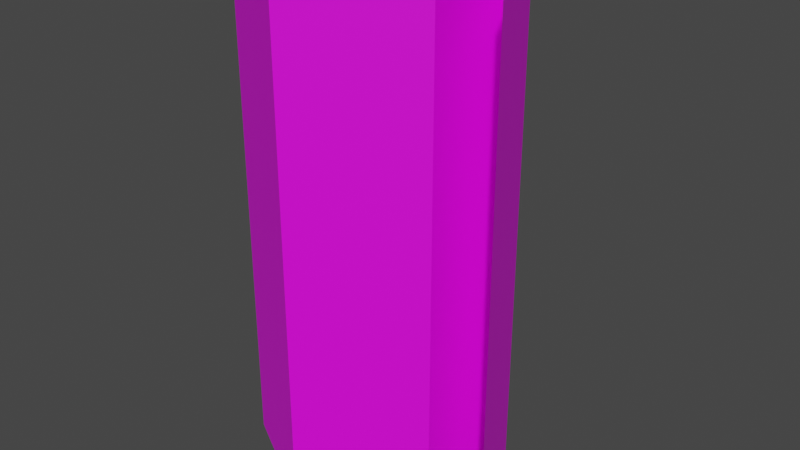 # Source: Bandage01.blend  (saved by Blender 4.2.66; exported with 4.5.12 LTS)
import bpy
from mathutils import Matrix  # noqa: F401  (used for matrix-valued properties, if any)

bpy.ops.wm.read_factory_settings(use_empty=True)
scene = bpy.context.scene
scene.name = 'Scene'

# ---- collections
col_collection = bpy.data.collections.new('Collection'); scene.collection.children.link(col_collection)

# ---- images (referenced by path relative to the original .blend; pixels are not part of the script)
import os
ASSET_DIR = os.environ.get("B2B_ASSET_DIR", "")  # directory of the original .blend (textures are referenced by path, not embedded)
HERE = os.path.dirname(os.path.abspath(__file__))  # packed textures are extracted next to this script under _unpacked/

def load_image(name, relpath, width, height, colorspace="sRGB"):
    """Load a texture the original file referenced (path relative to the .blend, or extracted next to this script)."""
    p = next((c for c in (os.path.join(HERE, relpath), os.path.join(ASSET_DIR, relpath)) if relpath and os.path.exists(c)), "")
    if p:
        img = bpy.data.images.load(p, check_existing=True)
        img.name = name
    else:  # same state as the original file: an image datablock whose file is absent (Cycles renders it pink)
        img = bpy.data.images.new(name, width, height)
        img.source = "FILE"
        img.filepath = "//" + (relpath or name)
    img.colorspace_settings.name = colorspace
    return img
img_bandage01_a_png = load_image('Bandage01_a.png', 'Bandage01_a.png', 1024, 1024, 'sRGB')

# ---- materials (node trees are filled in below, after node groups)
mat_cloth = bpy.data.materials.new('Cloth')
mat_cloth.use_transparent_shadow = False
mat_cloth_lip = bpy.data.materials.new('Cloth-Lip')
mat_cloth_lip.use_transparent_shadow = False

# ---- material node trees
mat_cloth.use_nodes = True; mat_cloth.node_tree.nodes.clear()
_N = mat_cloth.node_tree.nodes; _L = mat_cloth.node_tree.links
n0 = _N.new('ShaderNodeOutputMaterial'); n0.name = 'Material Output'; n0.location = (300, 300)
n1 = _N.new('ShaderNodeBsdfPrincipled'); n1.name = 'Principled BSDF'; n1.location = (10, 300)
n1.distribution = 'GGX'
n1.subsurface_method = 'RANDOM_WALK_SKIN'
n1.inputs[3].default_value = 1.45
n1.inputs[27].default_value = (0.0, 0.0, 0.0, 1.0)
n1.inputs[28].default_value = 1.0
n2 = _N.new('ShaderNodeTexImage'); n2.name = 'Image Texture'; n2.location = (-280, 280)
n2.image = img_bandage01_a_png
n2.interpolation = 'Closest'
_L.new(n1.outputs[0], n0.inputs[0])
_L.new(n2.outputs[0], n1.inputs[0])
n0.is_active_output = True
mat_cloth_lip.use_nodes = True; mat_cloth_lip.node_tree.nodes.clear()
_N = mat_cloth_lip.node_tree.nodes; _L = mat_cloth_lip.node_tree.links
n0 = _N.new('ShaderNodeOutputMaterial'); n0.name = 'Material Output'; n0.location = (300, 300)
n1 = _N.new('ShaderNodeBsdfPrincipled'); n1.name = 'Principled BSDF'; n1.location = (10, 300)
n1.distribution = 'GGX'
n1.subsurface_method = 'RANDOM_WALK_SKIN'
n1.inputs[3].default_value = 1.45
n1.inputs[27].default_value = (0.0, 0.0, 0.0, 1.0)
n1.inputs[28].default_value = 1.0
n2 = _N.new('ShaderNodeTexImage'); n2.name = 'Image Texture'; n2.location = (-280, 280)
n2.image = img_bandage01_a_png
n2.interpolation = 'Closest'
_L.new(n1.outputs[0], n0.inputs[0])
_L.new(n2.outputs[0], n1.inputs[0])
n0.is_active_output = True

# ---- world
world_world = bpy.data.worlds.new('World'); scene.world = world_world
world_world.use_nodes = True; world_world.node_tree.nodes.clear()
_N = world_world.node_tree.nodes; _L = world_world.node_tree.links
n0 = _N.new('ShaderNodeOutputWorld'); n0.name = 'World Output'; n0.location = (300, 300)
n1 = _N.new('ShaderNodeBackground'); n1.name = 'Background'; n1.location = (10, 300)
n1.inputs[0].default_value = (0.05088, 0.05088, 0.05088, 1.0)
_L.new(n1.outputs[0], n0.inputs[0])
n0.is_active_output = True
world_world.color = (0.05088, 0.05088, 0.05088)
world_world.use_sun_shadow = False
world_world.sun_shadow_jitter_overblur = 0.0

# ---- meshes
me_circle = bpy.data.meshes.new('Circle')
me_circle.from_pydata([(0.0, 0.09375, 0.0), (0.0, -0.09375, 0.0), (-0.08119, 0.04688, 0.375), (-0.08119, -0.04688, 0.375), (0.0, 0.09375, 0.375), (0.0, -0.09375, 0.375), (0.08119, -0.04688, 0.375), (0.08119, 0.04688, 0.375), (-0.08119, 0.04688, 0.0), (-0.08119, -0.04688, 0.0), (0.08119, -0.04688, 0.0), (0.08119, 0.04688, 0.0), (0.1155, -0.03211, -1.257e-08), (0.1155, -0.03211, 0.375)], [], [(11, 7, 6, 10), (1, 5, 3, 9), (8, 2, 4, 0), (0, 4, 7, 11), (10, 6, 5, 1), (9, 3, 2, 8), (2, 3, 5, 4), (6, 7, 4, 5), (8, 0, 1, 9), (10, 1, 0, 11), (7, 13, 12, 11)])
me_circle.polygons.foreach_set('material_index', [0, 0, 0, 0, 0, 0, 0, 0, 0, 0, 1])
_uv = me_circle.uv_layers.new(name='UVMap')
_uv.uv.foreach_set('vector', [0.6953, 0.4062, 0.2344, 0.4062, 0.2344, 0.5234, 0.6953, 0.5234, 0.2344, 0.4062, 0.6953, 0.4062, 0.6953, 0.2891, 0.2344, 0.2891, 0.2344, 0.2891, 0.6953, 0.2891, 0.6953, 0.1719, 0.2344, 0.1719, 0.2344, 0.4062, 0.6953, 0.4062, 0.6953, 0.2891, 0.2344, 0.2891, 0.2344, 0.5234, 0.6953, 0.5234, 0.6953, 0.4062, 0.2344, 0.4062, 0.2344, 0.2891, 0.6953, 0.2891, 0.6953, 0.1719, 0.2344, 0.1719, 0.007812, 0.7812, 0.007812, 0.9297, 0.1328, 1.0, 0.1328, 0.7031, 0.2578, 0.9297, 0.2578, 0.7812, 0.1328, 0.7031, 0.1328, 1.0, 0.007812, 0.9297, 0.1328, 1.0, 0.1328, 0.7031, 0.007812, 0.7812, 0.2578, 0.7812, 0.1328, 0.7031, 0.1328, 1.0, 0.2578, 0.9297, 0.6953, 0.4375, 0.6953, 0.5234, 0.2344, 0.5234, 0.2344, 0.4375])
me_circle.materials.append(mat_cloth)
me_circle.materials.append(mat_cloth_lip)
me_circle.update()

# ---- objects
ob_bandage01 = bpy.data.objects.new('Bandage01', me_circle)

# ---- transforms, parenting, visibility, modifiers, constraints
ob_bandage01.location = (0.0, 0.0, 0.0)

# ---- collection membership
col_collection.objects.link(ob_bandage01)

# ---- scene / render settings (as saved in the file)
scene.frame_start = 1; scene.frame_end = 250; scene.frame_set(1)
scene.render.engine = 'BLENDER_EEVEE_NEXT'
scene.cycles.sampling_pattern = 'TABULATED_SOBOL'
scene.cycles.use_light_tree = False
scene.view_settings.view_transform = 'Filmic'
bpy.context.view_layer.update()

# ---- added for rendering (the .blend has no active camera and no usable light): camera, sun
cam_auto = bpy.data.cameras.new('AutoCamera')
cam_auto.lens = 50.0
cam_auto.sensor_width = 36.0
cam_auto.clip_end = 1000.0
ob_auto_camera = bpy.data.objects.new('AutoCamera', cam_auto)
scene.collection.objects.link(ob_auto_camera)
ob_auto_camera.location = (0.445596, -0.514154, 0.530269)
ob_auto_camera.rotation_euler = (1.09748, -7.21219e-08, 0.694738)
scene.camera = ob_auto_camera
light_auto_sun = bpy.data.lights.new('AutoSun', 'SUN')
light_auto_sun.energy = 3.0
light_auto_sun.angle = 0.0523599
ob_auto_sun = bpy.data.objects.new('AutoSun', light_auto_sun)
scene.collection.objects.link(ob_auto_sun)
ob_auto_sun.rotation_euler = (0.872665, 0.174533, 0.523599)
bpy.context.view_layer.update()
